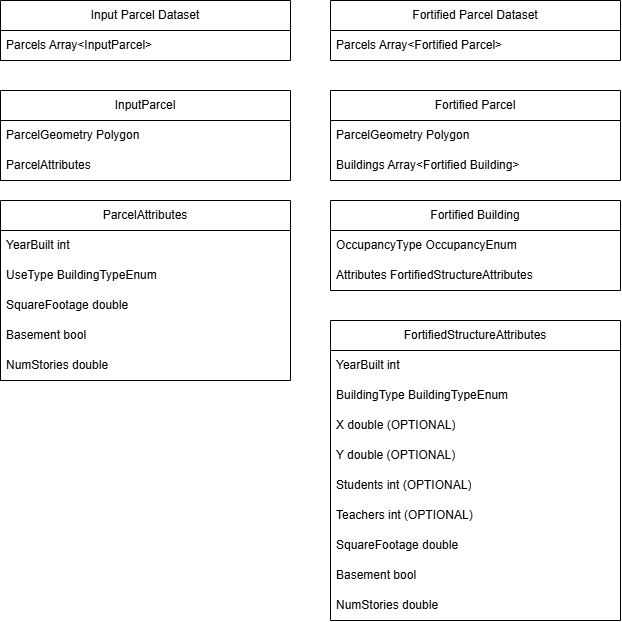

The diagram above was exported from draw.io. Its source (the exported page's mxGraphModel, read from the mxfile embedded in the PNG):
<mxGraphModel dx="1542" dy="886" grid="1" gridSize="10" guides="1" tooltips="1" connect="1" arrows="1" fold="1" page="1" pageScale="1" pageWidth="850" pageHeight="1100" math="0" shadow="0">
  <root>
    <mxCell id="0" />
    <mxCell id="1" parent="0" />
    <mxCell id="oGgHeps_5K2buNze9wKq-19" parent="1" style="swimlane;fontStyle=0;childLayout=stackLayout;horizontal=1;startSize=30;horizontalStack=0;resizeParent=1;resizeParentMax=0;resizeLast=0;collapsible=1;marginBottom=0;whiteSpace=wrap;html=1;" value="Fortified Parcel Dataset" vertex="1">
      <mxGeometry height="60" width="290" x="440" y="100" as="geometry" />
    </mxCell>
    <mxCell id="oGgHeps_5K2buNze9wKq-20" parent="oGgHeps_5K2buNze9wKq-19" style="text;strokeColor=none;fillColor=none;align=left;verticalAlign=middle;spacingLeft=4;spacingRight=4;overflow=hidden;points=[[0,0.5],[1,0.5]];portConstraint=eastwest;rotatable=0;whiteSpace=wrap;html=1;" value="Parcels Array&amp;lt;Fortified Parcel&amp;gt;" vertex="1">
      <mxGeometry height="30" width="290" y="30" as="geometry" />
    </mxCell>
    <mxCell id="oGgHeps_5K2buNze9wKq-22" parent="1" style="swimlane;fontStyle=0;childLayout=stackLayout;horizontal=1;startSize=30;horizontalStack=0;resizeParent=1;resizeParentMax=0;resizeLast=0;collapsible=1;marginBottom=0;whiteSpace=wrap;html=1;" value="Fortified Parcel" vertex="1">
      <mxGeometry height="90" width="290" x="440" y="190" as="geometry" />
    </mxCell>
    <mxCell id="oGgHeps_5K2buNze9wKq-23" parent="oGgHeps_5K2buNze9wKq-22" style="text;strokeColor=none;fillColor=none;align=left;verticalAlign=middle;spacingLeft=4;spacingRight=4;overflow=hidden;points=[[0,0.5],[1,0.5]];portConstraint=eastwest;rotatable=0;whiteSpace=wrap;html=1;" value="ParcelGeometry Polygon" vertex="1">
      <mxGeometry height="30" width="290" y="30" as="geometry" />
    </mxCell>
    <mxCell id="oGgHeps_5K2buNze9wKq-41" parent="oGgHeps_5K2buNze9wKq-22" style="text;strokeColor=none;fillColor=none;align=left;verticalAlign=middle;spacingLeft=4;spacingRight=4;overflow=hidden;points=[[0,0.5],[1,0.5]];portConstraint=eastwest;rotatable=0;whiteSpace=wrap;html=1;" value="Buildings Array&amp;lt;Fortified Building&amp;gt;" vertex="1">
      <mxGeometry height="30" width="290" y="60" as="geometry" />
    </mxCell>
    <mxCell id="oGgHeps_5K2buNze9wKq-42" parent="1" style="swimlane;fontStyle=0;childLayout=stackLayout;horizontal=1;startSize=30;horizontalStack=0;resizeParent=1;resizeParentMax=0;resizeLast=0;collapsible=1;marginBottom=0;whiteSpace=wrap;html=1;" value="Fortified Building" vertex="1">
      <mxGeometry height="90" width="290" x="440" y="300" as="geometry" />
    </mxCell>
    <mxCell id="oGgHeps_5K2buNze9wKq-45" parent="oGgHeps_5K2buNze9wKq-42" style="text;strokeColor=none;fillColor=none;align=left;verticalAlign=middle;spacingLeft=4;spacingRight=4;overflow=hidden;points=[[0,0.5],[1,0.5]];portConstraint=eastwest;rotatable=0;whiteSpace=wrap;html=1;" value="OccupancyType OccupancyEnum" vertex="1">
      <mxGeometry height="30" width="290" y="30" as="geometry" />
    </mxCell>
    <mxCell id="oGgHeps_5K2buNze9wKq-47" parent="oGgHeps_5K2buNze9wKq-42" style="text;strokeColor=none;fillColor=none;align=left;verticalAlign=middle;spacingLeft=4;spacingRight=4;overflow=hidden;points=[[0,0.5],[1,0.5]];portConstraint=eastwest;rotatable=0;whiteSpace=wrap;html=1;" value="Attributes FortifiedStructureAttributes" vertex="1">
      <mxGeometry height="30" width="290" y="60" as="geometry" />
    </mxCell>
    <mxCell id="oGgHeps_5K2buNze9wKq-49" parent="1" style="swimlane;fontStyle=0;childLayout=stackLayout;horizontal=1;startSize=30;horizontalStack=0;resizeParent=1;resizeParentMax=0;resizeLast=0;collapsible=1;marginBottom=0;whiteSpace=wrap;html=1;" value="FortifiedStructureAttributes" vertex="1">
      <mxGeometry height="300" width="290" x="440" y="420" as="geometry" />
    </mxCell>
    <mxCell id="oGgHeps_5K2buNze9wKq-50" parent="oGgHeps_5K2buNze9wKq-49" style="text;strokeColor=none;fillColor=none;align=left;verticalAlign=middle;spacingLeft=4;spacingRight=4;overflow=hidden;points=[[0,0.5],[1,0.5]];portConstraint=eastwest;rotatable=0;whiteSpace=wrap;html=1;" value="YearBuilt int" vertex="1">
      <mxGeometry height="30" width="290" y="30" as="geometry" />
    </mxCell>
    <mxCell id="Qhyx1hEK0gZ1s3i18yNL-41" parent="oGgHeps_5K2buNze9wKq-49" style="text;strokeColor=none;fillColor=none;align=left;verticalAlign=middle;spacingLeft=4;spacingRight=4;overflow=hidden;points=[[0,0.5],[1,0.5]];portConstraint=eastwest;rotatable=0;whiteSpace=wrap;html=1;" value="BuildingType BuildingTypeEnum" vertex="1">
      <mxGeometry height="30" width="290" y="60" as="geometry" />
    </mxCell>
    <mxCell id="Qhyx1hEK0gZ1s3i18yNL-48" parent="oGgHeps_5K2buNze9wKq-49" style="text;strokeColor=none;fillColor=none;align=left;verticalAlign=middle;spacingLeft=4;spacingRight=4;overflow=hidden;points=[[0,0.5],[1,0.5]];portConstraint=eastwest;rotatable=0;whiteSpace=wrap;html=1;" value="X double (OPTIONAL)" vertex="1">
      <mxGeometry height="30" width="290" y="90" as="geometry" />
    </mxCell>
    <mxCell id="Qhyx1hEK0gZ1s3i18yNL-49" parent="oGgHeps_5K2buNze9wKq-49" style="text;strokeColor=none;fillColor=none;align=left;verticalAlign=middle;spacingLeft=4;spacingRight=4;overflow=hidden;points=[[0,0.5],[1,0.5]];portConstraint=eastwest;rotatable=0;whiteSpace=wrap;html=1;" value="Y double (OPTIONAL)" vertex="1">
      <mxGeometry height="30" width="290" y="120" as="geometry" />
    </mxCell>
    <mxCell id="oGgHeps_5K2buNze9wKq-51" parent="oGgHeps_5K2buNze9wKq-49" style="text;strokeColor=none;fillColor=none;align=left;verticalAlign=middle;spacingLeft=4;spacingRight=4;overflow=hidden;points=[[0,0.5],[1,0.5]];portConstraint=eastwest;rotatable=0;whiteSpace=wrap;html=1;" value="Students int (OPTIONAL)" vertex="1">
      <mxGeometry height="30" width="290" y="150" as="geometry" />
    </mxCell>
    <mxCell id="Qhyx1hEK0gZ1s3i18yNL-42" parent="oGgHeps_5K2buNze9wKq-49" style="text;strokeColor=none;fillColor=none;align=left;verticalAlign=middle;spacingLeft=4;spacingRight=4;overflow=hidden;points=[[0,0.5],[1,0.5]];portConstraint=eastwest;rotatable=0;whiteSpace=wrap;html=1;" value="Teachers int (OPTIONAL)" vertex="1">
      <mxGeometry height="30" width="290" y="180" as="geometry" />
    </mxCell>
    <mxCell id="Qhyx1hEK0gZ1s3i18yNL-45" parent="oGgHeps_5K2buNze9wKq-49" style="text;strokeColor=none;fillColor=none;align=left;verticalAlign=middle;spacingLeft=4;spacingRight=4;overflow=hidden;points=[[0,0.5],[1,0.5]];portConstraint=eastwest;rotatable=0;whiteSpace=wrap;html=1;" value="SquareFootage double" vertex="1">
      <mxGeometry height="30" width="290" y="210" as="geometry" />
    </mxCell>
    <mxCell id="Qhyx1hEK0gZ1s3i18yNL-46" parent="oGgHeps_5K2buNze9wKq-49" style="text;strokeColor=none;fillColor=none;align=left;verticalAlign=middle;spacingLeft=4;spacingRight=4;overflow=hidden;points=[[0,0.5],[1,0.5]];portConstraint=eastwest;rotatable=0;whiteSpace=wrap;html=1;" value="Basement bool" vertex="1">
      <mxGeometry height="30" width="290" y="240" as="geometry" />
    </mxCell>
    <mxCell id="Qhyx1hEK0gZ1s3i18yNL-47" parent="oGgHeps_5K2buNze9wKq-49" style="text;strokeColor=none;fillColor=none;align=left;verticalAlign=middle;spacingLeft=4;spacingRight=4;overflow=hidden;points=[[0,0.5],[1,0.5]];portConstraint=eastwest;rotatable=0;whiteSpace=wrap;html=1;" value="NumStories double" vertex="1">
      <mxGeometry height="30" width="290" y="270" as="geometry" />
    </mxCell>
    <mxCell id="Qhyx1hEK0gZ1s3i18yNL-21" parent="1" style="swimlane;fontStyle=0;childLayout=stackLayout;horizontal=1;startSize=30;horizontalStack=0;resizeParent=1;resizeParentMax=0;resizeLast=0;collapsible=1;marginBottom=0;whiteSpace=wrap;html=1;" value="Input Parcel Dataset" vertex="1">
      <mxGeometry height="60" width="290" x="110" y="100" as="geometry" />
    </mxCell>
    <mxCell id="Qhyx1hEK0gZ1s3i18yNL-22" parent="Qhyx1hEK0gZ1s3i18yNL-21" style="text;strokeColor=none;fillColor=none;align=left;verticalAlign=middle;spacingLeft=4;spacingRight=4;overflow=hidden;points=[[0,0.5],[1,0.5]];portConstraint=eastwest;rotatable=0;whiteSpace=wrap;html=1;" value="Parcels Array&amp;lt;InputParcel&amp;gt;" vertex="1">
      <mxGeometry height="30" width="290" y="30" as="geometry" />
    </mxCell>
    <mxCell id="Qhyx1hEK0gZ1s3i18yNL-23" parent="1" style="swimlane;fontStyle=0;childLayout=stackLayout;horizontal=1;startSize=30;horizontalStack=0;resizeParent=1;resizeParentMax=0;resizeLast=0;collapsible=1;marginBottom=0;whiteSpace=wrap;html=1;" value="InputParcel" vertex="1">
      <mxGeometry height="90" width="290" x="110" y="190" as="geometry" />
    </mxCell>
    <mxCell id="Qhyx1hEK0gZ1s3i18yNL-24" parent="Qhyx1hEK0gZ1s3i18yNL-23" style="text;strokeColor=none;fillColor=none;align=left;verticalAlign=middle;spacingLeft=4;spacingRight=4;overflow=hidden;points=[[0,0.5],[1,0.5]];portConstraint=eastwest;rotatable=0;whiteSpace=wrap;html=1;" value="ParcelGeometry Polygon" vertex="1">
      <mxGeometry height="30" width="290" y="30" as="geometry" />
    </mxCell>
    <mxCell id="Qhyx1hEK0gZ1s3i18yNL-25" parent="Qhyx1hEK0gZ1s3i18yNL-23" style="text;strokeColor=none;fillColor=none;align=left;verticalAlign=middle;spacingLeft=4;spacingRight=4;overflow=hidden;points=[[0,0.5],[1,0.5]];portConstraint=eastwest;rotatable=0;whiteSpace=wrap;html=1;" value="ParcelAttributes" vertex="1">
      <mxGeometry height="30" width="290" y="60" as="geometry" />
    </mxCell>
    <mxCell id="Qhyx1hEK0gZ1s3i18yNL-30" parent="1" style="swimlane;fontStyle=0;childLayout=stackLayout;horizontal=1;startSize=30;horizontalStack=0;resizeParent=1;resizeParentMax=0;resizeLast=0;collapsible=1;marginBottom=0;whiteSpace=wrap;html=1;" value="ParcelAttributes" vertex="1">
      <mxGeometry height="180" width="290" x="110" y="300" as="geometry" />
    </mxCell>
    <mxCell id="Qhyx1hEK0gZ1s3i18yNL-31" parent="Qhyx1hEK0gZ1s3i18yNL-30" style="text;strokeColor=none;fillColor=none;align=left;verticalAlign=middle;spacingLeft=4;spacingRight=4;overflow=hidden;points=[[0,0.5],[1,0.5]];portConstraint=eastwest;rotatable=0;whiteSpace=wrap;html=1;" value="YearBuilt int" vertex="1">
      <mxGeometry height="30" width="290" y="30" as="geometry" />
    </mxCell>
    <mxCell id="Qhyx1hEK0gZ1s3i18yNL-32" parent="Qhyx1hEK0gZ1s3i18yNL-30" style="text;strokeColor=none;fillColor=none;align=left;verticalAlign=middle;spacingLeft=4;spacingRight=4;overflow=hidden;points=[[0,0.5],[1,0.5]];portConstraint=eastwest;rotatable=0;whiteSpace=wrap;html=1;" value="UseType BuildingTypeEnum" vertex="1">
      <mxGeometry height="30" width="290" y="60" as="geometry" />
    </mxCell>
    <mxCell id="Qhyx1hEK0gZ1s3i18yNL-33" parent="Qhyx1hEK0gZ1s3i18yNL-30" style="text;strokeColor=none;fillColor=none;align=left;verticalAlign=middle;spacingLeft=4;spacingRight=4;overflow=hidden;points=[[0,0.5],[1,0.5]];portConstraint=eastwest;rotatable=0;whiteSpace=wrap;html=1;" value="SquareFootage double" vertex="1">
      <mxGeometry height="30" width="290" y="90" as="geometry" />
    </mxCell>
    <mxCell id="Qhyx1hEK0gZ1s3i18yNL-43" parent="Qhyx1hEK0gZ1s3i18yNL-30" style="text;strokeColor=none;fillColor=none;align=left;verticalAlign=middle;spacingLeft=4;spacingRight=4;overflow=hidden;points=[[0,0.5],[1,0.5]];portConstraint=eastwest;rotatable=0;whiteSpace=wrap;html=1;" value="Basement bool" vertex="1">
      <mxGeometry height="30" width="290" y="120" as="geometry" />
    </mxCell>
    <mxCell id="Qhyx1hEK0gZ1s3i18yNL-44" parent="Qhyx1hEK0gZ1s3i18yNL-30" style="text;strokeColor=none;fillColor=none;align=left;verticalAlign=middle;spacingLeft=4;spacingRight=4;overflow=hidden;points=[[0,0.5],[1,0.5]];portConstraint=eastwest;rotatable=0;whiteSpace=wrap;html=1;" value="NumStories double" vertex="1">
      <mxGeometry height="30" width="290" y="150" as="geometry" />
    </mxCell>
  </root>
</mxGraphModel>